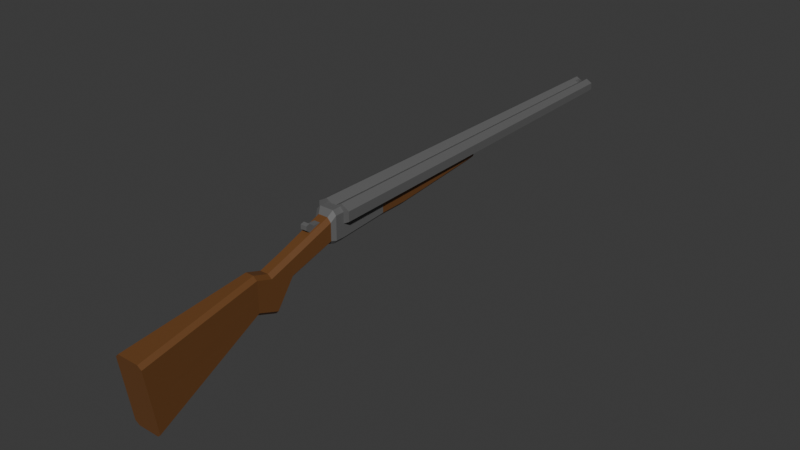 # Source: Shotgun.blend  (saved by Blender 4.2.66; exported with 4.5.12 LTS)
import bpy
from mathutils import Matrix  # noqa: F401  (used for matrix-valued properties, if any)

bpy.ops.wm.read_factory_settings(use_empty=True)
scene = bpy.context.scene
scene.name = 'Scene'

# ---- collections
col_collection = bpy.data.collections.new('Collection'); scene.collection.children.link(col_collection)

# ---- materials (node trees are filled in below, after node groups)
mat_metal = bpy.data.materials.new('Metal')
mat_metal.alpha_threshold = 0.0
mat_metal.roughness = 0.5
mat_metal.line_color = (0.0, 0.0, 0.0, 1.0)
mat_wood = bpy.data.materials.new('Wood')

# ---- material node trees
mat_metal.use_nodes = True; mat_metal.node_tree.nodes.clear()
_N = mat_metal.node_tree.nodes; _L = mat_metal.node_tree.links
n0 = _N.new('ShaderNodeOutputMaterial'); n0.name = 'Material Output'; n0.location = (300, 300)
n1 = _N.new('ShaderNodeBsdfPrincipled'); n1.name = 'Principled BSDF'; n1.location = (10, 300)
n1.inputs[0].default_value = (0.1235, 0.1235, 0.1235, 1.0)
n1.inputs[3].default_value = 1.45
_L.new(n1.outputs[0], n0.inputs[0])
n0.is_active_output = True
mat_wood.use_nodes = True; mat_wood.node_tree.nodes.clear()
_N = mat_wood.node_tree.nodes; _L = mat_wood.node_tree.links
n0 = _N.new('ShaderNodeBsdfPrincipled'); n0.name = 'Principled BSDF'; n0.location = (10, 300)
n0.inputs[0].default_value = (0.1523, 0.06163, 0.01745, 1.0)
n1 = _N.new('ShaderNodeOutputMaterial'); n1.name = 'Material Output'; n1.location = (300, 300)
_L.new(n0.outputs[0], n1.inputs[0])
n1.is_active_output = True

# ---- world
world_world = bpy.data.worlds.new('World'); scene.world = world_world
world_world.use_nodes = True; world_world.node_tree.nodes.clear()
_N = world_world.node_tree.nodes; _L = world_world.node_tree.links
n0 = _N.new('ShaderNodeOutputWorld'); n0.name = 'World Output'; n0.location = (300, 300)
n1 = _N.new('ShaderNodeBackground'); n1.name = 'Background'; n1.location = (10, 300)
n1.inputs[0].default_value = (0.05088, 0.05088, 0.05088, 1.0)
_L.new(n1.outputs[0], n0.inputs[0])
n0.is_active_output = True
world_world.color = (0.05088, 0.05088, 0.05088)
world_world.sun_shadow_jitter_overblur = 0.0

# ---- meshes
me_cube = bpy.data.meshes.new('Cube')
me_cube.from_pydata([(0.3728, -0.987, 0.2059), (0.3728, -0.1485, -0.972), (0.3728, 0.874, 0.2847), (-0.3728, -0.9773, 0.7456), (0.3728, -0.9773, 0.7456), (-0.3728, 0.874, 0.2847), (0.3728, 0.005511, -0.02801), (-0.3728, 0.005511, -0.02801), (0.6951, 6.418, -1.337), (-0.6951, 6.418, -1.337), (-0.4109, -3.145, 1.452), (0.4109, -3.145, 1.452), (-0.5138, -3.35, 1.573), (0.5138, -3.35, 1.573), (-0.5138, -3.788, 1.571), (0.5138, -3.788, 1.571), (-0.5138, -6.187, 1.741), (0.5138, -6.187, 1.741), (0.0, 0.86, -0.5892), (0.0, -0.9676, 1.285), (0.0, -0.987, 0.2059), (0.0, 0.888, 1.159), (0.0, -0.1485, -0.972), (0.0, 0.1596, 0.916), (0.0, 6.172, -2.991), (0.0, 6.664, 0.3178), (0.0, -3.146, 2.047), (0.0, -3.143, 0.8571), (0.0, -3.352, 2.317), (0.0, -3.348, 0.8287), (0.0, -3.79, 2.315), (0.0, -3.785, 0.8274), (0.0, 6.418, -1.337), (0.0, -6.185, 0.9975), (-0.1545, -2.992, 1.925), (-0.1545, -2.225, 2.097), (-0.1545, -2.477, 1.515), (-0.1545, -2.037, 1.852), (0.1545, -2.992, 1.925), (0.1545, -2.225, 2.097), (0.1545, -2.477, 1.515), (0.1545, -2.037, 1.852), (-0.1545, -2.572, 1.637), (-0.1545, -2.044, 2.047), (0.1545, -2.572, 1.637), (0.1545, -2.044, 2.047), (-0.1545, -2.446, 1.929), (-0.1545, -2.257, 1.683), (0.1545, -2.257, 1.683), (0.1545, -2.446, 1.929), (0.1545, -2.308, 1.842), (-0.1545, -2.308, 1.842), (0.3728, 0.8852, 0.9861), (0.2007, 0.888, 1.159), (0.2014, 0.86, -0.5892), (0.3728, 0.8629, -0.4028), (0.3728, 0.6999, -0.65), (0.2005, -0.9676, 1.285), (0.3728, -0.971, 1.096), (-0.2007, 0.888, 1.159), (-0.3728, 0.8852, 0.9861), (-0.3728, 0.8626, -0.4269), (-0.2001, 0.86, -0.5892), (-0.3728, -0.971, 1.096), (-0.2005, -0.9676, 1.285), (-0.1997, -0.987, 0.2059), (-0.3728, -0.9836, 0.398), (-0.3728, -0.1209, -0.8029), (-0.2, -0.1485, -0.972), (0.3728, 0.13, 0.7347), (0.2006, 0.1596, 0.916), (-0.3728, 0.13, 0.7347), (-0.2006, 0.1596, 0.916), (0.523, 6.664, 0.3178), (0.6951, 6.639, 0.1484), (0.6951, 6.199, -2.815), (0.5236, 6.172, -2.991), (-0.6951, 6.639, 0.1484), (-0.523, 6.664, 0.3178), (-0.5224, 6.172, -2.991), (-0.6951, 6.195, -2.837), (0.2382, -3.146, 2.047), (0.4109, -3.146, 1.855), (0.4109, -3.143, 1.029), (0.2348, -3.143, 0.8571), (0.408, -2.979, 0.8076), (-0.4109, -3.146, 1.855), (-0.2382, -3.146, 2.047), (-0.2372, -3.143, 0.8571), (-0.4109, -3.143, 1.045), (0.3411, -3.352, 2.317), (0.5138, -3.352, 2.126), (0.5138, -3.348, 1.001), (0.3384, -3.348, 0.8287), (-0.5138, -3.352, 2.126), (-0.3411, -3.352, 2.317), (-0.3402, -3.348, 0.8287), (-0.5138, -3.348, 1.014), (0.5138, -3.789, 2.125), (0.3411, -3.79, 2.315), (0.5138, -3.786, 0.9992), (0.3392, -3.785, 0.8274), (-0.3411, -3.79, 2.315), (-0.5138, -3.789, 2.125), (-0.3407, -3.785, 0.8274), (-0.5138, -3.786, 1.01), (-0.341, -6.185, 0.9975), (-0.5138, -6.186, 1.178), (0.5138, -6.185, 1.169), (0.3398, -6.185, 0.9975)], [], [(3, 63, 71, 7), (66, 3, 7, 67), (59, 21, 25, 78), (22, 1, 0, 20), (57, 19, 26, 81), (7, 71, 60, 5), (21, 53, 73, 25), (2, 55, 75, 8), (19, 64, 87, 26), (5, 60, 77, 9), (24, 32, 8, 75, 76), (63, 3, 10, 86), (52, 2, 8, 74), (54, 18, 24, 76), (90, 28, 30, 99), (86, 10, 12, 94), (68, 22, 20, 65), (6, 69, 58, 4), (94, 12, 14, 103), (83, 11, 13, 92), (0, 4, 11, 83, 85), (88, 27, 29, 96), (14, 105, 107, 16), (92, 13, 15, 100), (96, 29, 31, 104), (28, 95, 102, 30), (29, 93, 101, 31), (20, 0, 85, 84, 27), (27, 84, 93, 29), (26, 87, 95, 28), (56, 55, 2, 6, 1), (9, 77, 78, 25, 32), (65, 20, 27, 88), (18, 54, 56, 1, 22), (67, 7, 5, 61), (1, 6, 4, 0), (18, 62, 79, 24), (23, 72, 64, 19), (31, 101, 109, 33), (104, 31, 33, 106), (81, 26, 28, 90), (13, 91, 98, 15), (100, 15, 17, 108), (11, 82, 91, 13), (10, 89, 97, 12), (12, 97, 105, 14), (21, 59, 72, 23), (32, 25, 73, 74, 8), (62, 18, 22, 68), (70, 23, 19, 57), (79, 80, 9, 32, 24), (2, 52, 69, 6), (61, 5, 9, 80), (3, 66, 89, 10), (4, 58, 82, 11), (51, 43, 37, 47), (47, 37, 41, 48), (50, 45, 39, 49), (49, 39, 35, 46), (42, 44, 38, 34), (45, 43, 35, 39), (41, 37, 43, 45), (36, 40, 44, 42), (48, 41, 45, 50), (46, 35, 43, 51), (34, 46, 51, 42), (40, 48, 50, 44), (38, 49, 46, 34), (44, 50, 49, 38), (36, 47, 48, 40), (42, 51, 47, 36), (54, 55, 56), (83, 84, 85), (68, 65, 66, 67), (70, 57, 58, 69), (72, 59, 60, 71), (62, 68, 67, 61), (53, 70, 69, 52), (64, 72, 71, 63), (59, 78, 77, 60), (79, 62, 61, 80), (75, 55, 54, 76), (52, 74, 73, 53), (65, 88, 89, 66), (87, 64, 63, 86), (82, 58, 57, 81), (88, 96, 97, 89), (95, 87, 86, 94), (83, 92, 93, 84), (81, 90, 91, 82), (92, 100, 101, 93), (105, 97, 96, 104), (90, 99, 98, 91), (94, 103, 102, 95), (104, 106, 107, 105), (100, 108, 109, 101), (53, 21, 23, 70), (99, 30, 102, 103, 14, 15, 98), (17, 15, 14, 16), (106, 33, 109, 108, 17, 16, 107)])
me_cube.polygons.foreach_set('material_index', [1, 1, 1, 1, 1, 1, 1, 1, 1, 1, 1, 1, 1, 1, 0, 0, 1, 1, 0, 0, 1, 0, 0, 0, 0, 0, 0, 1, 0, 0, 1, 1, 1, 1, 1, 1, 1, 1, 0, 0, 0, 0, 0, 0, 0, 0, 1, 1, 1, 1, 1, 1, 1, 1, 1, 0, 0, 0, 0, 0, 0, 0, 0, 0, 0, 0, 0, 0, 0, 0, 0, 1, 1, 1, 1, 1, 1, 1, 1, 1, 1, 1, 1, 1, 1, 1, 0, 0, 0, 0, 0, 0, 0, 0, 0, 0, 1, 0, 0, 0])
_uv = me_cube.uv_layers.new(name='UVMap')
_uv.uv.foreach_set('vector', [0.5, 0.0, 0.5811, 0.0, 0.601, 0.1123, 0.5, 0.1123, 0.4195, 0.0, 0.5, 0.0, 0.5, 0.1123, 0.3974, 0.1123, 0.8173, 0.5, 0.75, 0.5, 0.75, 0.5, 0.8441, 0.5, 0.25, 0.6377, 0.375, 0.6377, 0.375, 0.75, 0.25, 0.75, 0.6828, 0.75, 0.75, 0.75, 0.75, 0.75, 0.6775, 0.75, 0.5, 0.1123, 0.601, 0.1123, 0.6003, 0.25, 0.5, 0.25, 0.75, 0.5, 0.6827, 0.5, 0.6559, 0.5, 0.75, 0.5, 0.5, 0.5, 0.4017, 0.5, 0.3883, 0.5, 0.5, 0.5, 0.75, 0.75, 0.8172, 0.75, 0.8225, 0.75, 0.75, 0.75, 0.5, 0.25, 0.6003, 0.25, 0.6122, 0.25, 0.5, 0.25, 0.375, 0.375, 0.5, 0.375, 0.5, 0.5, 0.3883, 0.5, 0.375, 0.4692, 0.5811, 0.0, 0.5, 0.0, 0.5, 0.0, 0.5847, 0.0, 0.6003, 0.5, 0.5, 0.5, 0.5, 0.5, 0.6122, 0.5, 0.3175, 0.5, 0.25, 0.5, 0.25, 0.5, 0.3442, 0.5, 0.667, 0.75, 0.75, 0.75, 0.75, 0.75, 0.667, 0.75, 0.5847, 0.0, 0.5, 0.0, 0.5, 0.0, 0.5929, 0.0, 0.183, 0.6377, 0.25, 0.6377, 0.25, 0.75, 0.1831, 0.75, 0.5, 0.6377, 0.601, 0.6377, 0.5811, 0.75, 0.5, 0.75, 0.5929, 0.0, 0.5, 0.0, 0.5, 0.0, 0.5931, 0.0, 0.4111, 0.75, 0.5, 0.75, 0.5, 0.75, 0.4039, 0.75, 0.375, 0.75, 0.5, 0.75, 0.5, 0.75, 0.4111, 0.75, 0.375, 0.75, 0.1778, 0.75, 0.25, 0.75, 0.25, 0.75, 0.1672, 0.75, 0.5, 0.0, 0.4056, 0.0, 0.4054, 0.0, 0.5, 0.0, 0.4039, 0.75, 0.5, 0.75, 0.5, 0.75, 0.4039, 0.75, 0.1672, 0.75, 0.25, 0.75, 0.25, 0.75, 0.1671, 0.75, 0.75, 0.75, 0.833, 0.75, 0.833, 0.75, 0.75, 0.75, 0.25, 0.75, 0.3323, 0.75, 0.3325, 0.75, 0.25, 0.75, 0.25, 0.75, 0.375, 0.75, 0.375, 0.75, 0.3214, 0.75, 0.25, 0.75, 0.25, 0.75, 0.3214, 0.75, 0.3323, 0.75, 0.25, 0.75, 0.75, 0.75, 0.8225, 0.75, 0.833, 0.75, 0.75, 0.75, 0.375, 0.5219, 0.4017, 0.5, 0.5, 0.5, 0.5, 0.6377, 0.375, 0.6377, 0.5, 0.25, 0.6122, 0.25, 0.625, 0.2809, 0.625, 0.375, 0.5, 0.375, 0.1831, 0.75, 0.25, 0.75, 0.25, 0.75, 0.1778, 0.75, 0.25, 0.5, 0.3175, 0.5, 0.375, 0.5219, 0.375, 0.6377, 0.25, 0.6377, 0.3974, 0.1123, 0.5, 0.1123, 0.5, 0.25, 0.3982, 0.25, 0.375, 0.6377, 0.5, 0.6377, 0.5, 0.75, 0.375, 0.75, 0.25, 0.5, 0.1829, 0.5, 0.1561, 0.5, 0.25, 0.5, 0.75, 0.6377, 0.8173, 0.6377, 0.8172, 0.75, 0.75, 0.75, 0.25, 0.75, 0.3325, 0.75, 0.3327, 0.75, 0.25, 0.75, 0.1671, 0.75, 0.25, 0.75, 0.25, 0.75, 0.167, 0.75, 0.6775, 0.75, 0.75, 0.75, 0.75, 0.75, 0.667, 0.75, 0.5, 0.75, 0.5929, 0.75, 0.5931, 0.75, 0.5, 0.75, 0.4039, 0.75, 0.5, 0.75, 0.5, 0.75, 0.4039, 0.75, 0.5, 0.75, 0.5847, 0.75, 0.5929, 0.75, 0.5, 0.75, 0.5, 0.0, 0.4146, 0.0, 0.4061, 0.0, 0.5, 0.0, 0.5, 0.0, 0.4061, 0.0, 0.4056, 0.0, 0.5, 0.0, 0.75, 0.5, 0.8173, 0.5, 0.8173, 0.6377, 0.75, 0.6377, 0.5, 0.375, 0.625, 0.375, 0.625, 0.4691, 0.6122, 0.5, 0.5, 0.5, 0.1829, 0.5, 0.25, 0.5, 0.25, 0.6377, 0.183, 0.6377, 0.6827, 0.6377, 0.75, 0.6377, 0.75, 0.75, 0.6828, 0.75, 0.375, 0.2811, 0.3866, 0.25, 0.5, 0.25, 0.5, 0.375, 0.375, 0.375, 0.5, 0.5, 0.6003, 0.5, 0.601, 0.6377, 0.5, 0.6377, 0.3982, 0.25, 0.5, 0.25, 0.5, 0.25, 0.3866, 0.25, 0.5, 0.0, 0.4195, 0.0, 0.4146, 0.0, 0.5, 0.0, 0.5, 0.75, 0.5811, 0.75, 0.5847, 0.75, 0.5, 0.75, 0.5, 0.125, 0.625, 0.125, 0.625, 0.25, 0.5, 0.25, 0.5, 0.25, 0.625, 0.25, 0.625, 0.5, 0.5, 0.5, 0.5, 0.625, 0.625, 0.625, 0.625, 0.75, 0.5, 0.75, 0.5, 0.75, 0.625, 0.75, 0.625, 1.0, 0.5, 1.0, 0.125, 0.625, 0.375, 0.625, 0.375, 0.75, 0.125, 0.75, 0.625, 0.625, 0.875, 0.625, 0.875, 0.75, 0.625, 0.75, 0.625, 0.5, 0.875, 0.5, 0.875, 0.625, 0.625, 0.625, 0.125, 0.5, 0.375, 0.5, 0.375, 0.625, 0.125, 0.625, 0.5, 0.5, 0.625, 0.5, 0.625, 0.625, 0.5, 0.625, 0.5, 0.0, 0.625, 0.0, 0.625, 0.125, 0.5, 0.125, 0.375, 0.0, 0.5, 0.0, 0.5, 0.125, 0.375, 0.125, 0.375, 0.5, 0.5, 0.5, 0.5, 0.625, 0.375, 0.625, 0.375, 0.75, 0.5, 0.75, 0.5, 1.0, 0.375, 1.0, 0.375, 0.625, 0.5, 0.625, 0.5, 0.75, 0.375, 0.75, 0.375, 0.25, 0.5, 0.25, 0.5, 0.5, 0.375, 0.5, 0.375, 0.125, 0.5, 0.125, 0.5, 0.25, 0.375, 0.25, 0.3175, 0.5, 0.3751, 0.5, 0.375, 0.5219, 0.4111, 0.75, 0.3766, 0.75, 0.375, 0.75, 0.183, 0.6377, 0.1831, 0.75, 0.125, 0.75, 0.125, 0.6472, 0.6827, 0.6377, 0.6828, 0.75, 0.5811, 0.75, 0.601, 0.6377, 0.625, 0.1123, 0.625, 0.25, 0.6003, 0.25, 0.601, 0.1123, 0.1829, 0.5, 0.183, 0.6377, 0.125, 0.6268, 0.125, 0.5, 0.6827, 0.5, 0.6827, 0.6377, 0.601, 0.6377, 0.6003, 0.5, 0.625, 0.0, 0.625, 0.1123, 0.601, 0.1123, 0.5811, 0.0, 0.625, 0.25, 0.625, 0.25, 0.6122, 0.25, 0.6003, 0.25, 0.1561, 0.5, 0.1829, 0.5, 0.125, 0.5, 0.125, 0.5, 0.3883, 0.5, 0.4017, 0.5, 0.3175, 0.5, 0.3442, 0.5, 0.6003, 0.5, 0.6122, 0.5, 0.6559, 0.5, 0.6827, 0.5, 0.1831, 0.75, 0.1778, 0.75, 0.125, 0.75, 0.125, 0.75, 0.625, 0.0, 0.625, 0.0, 0.5811, 0.0, 0.5847, 0.0, 0.5847, 0.75, 0.5811, 0.75, 0.6828, 0.75, 0.6775, 0.75, 0.1778, 0.75, 0.1672, 0.75, 0.125, 0.75, 0.125, 0.75, 0.625, 0.0, 0.625, 0.0, 0.5847, 0.0, 0.5929, 0.0, 0.4111, 0.75, 0.4039, 0.75, 0.3323, 0.75, 0.3214, 0.75, 0.6775, 0.75, 0.667, 0.75, 0.5929, 0.75, 0.5847, 0.75, 0.4039, 0.75, 0.4039, 0.75, 0.3325, 0.75, 0.3323, 0.75, 0.125, 0.75, 0.125, 0.75, 0.1672, 0.75, 0.1671, 0.75, 0.667, 0.75, 0.667, 0.75, 0.5931, 0.75, 0.5929, 0.75, 0.5929, 0.0, 0.5931, 0.0, 0.625, 0.0, 0.625, 0.0, 0.1671, 0.75, 0.167, 0.75, 0.125, 0.75, 0.125, 0.75, 0.4039, 0.75, 0.4039, 0.75, 0.3327, 0.75, 0.3325, 0.75, 0.6827, 0.5, 0.75, 0.5, 0.75, 0.6377, 0.6827, 0.6377, 0.667, 0.75, 0.75, 0.75, 0.833, 0.75, 0.5931, 0.0, 0.5, 0.0, 0.5, 0.75, 0.5931, 0.75, 0.5, 0.75, 0.5, 0.75, 0.5, 0.0, 0.5, 0.0, 0.167, 0.75, 0.25, 0.75, 0.3327, 0.75, 0.4039, 0.75, 0.5, 0.75, 0.5, 0.0, 0.4054, 0.0])
me_cube.materials.append(mat_metal)
me_cube.materials.append(mat_wood)
me_cube.use_mirror_vertex_groups = False
me_cube.update()
me_cube_001 = bpy.data.meshes.new('Cube.001')
me_cube_001.from_pydata([(-0.5138, -12.47, 1.722), (0.5138, -12.47, 1.722), (-0.5138, -6.187, 1.741), (0.5138, -6.187, 1.741), (-0.5138, -7.587, 1.737), (0.5138, -7.587, 1.737), (0.0, -12.29, 1.454), (0.0, -12.47, 1.722), (0.0, -6.185, 0.9975), (0.0, -6.187, 1.741), (0.0, -7.545, 1.015), (0.0, -7.587, 1.737), (0.4058, -3.789, 2.463), (0.2975, -22.46, 2.513), (0.8048, -3.789, 2.232), (0.589, -22.46, 2.345), (0.8048, -3.789, 1.772), (0.589, -22.46, 2.008), (0.4058, -3.789, 1.541), (0.2975, -22.46, 1.84), (0.006841, -3.789, 1.772), (0.006096, -22.46, 2.008), (0.006841, -3.789, 2.232), (0.006096, -22.46, 2.345), (-0.3977, -3.789, 2.463), (-0.2894, -22.46, 2.513), (0.001316, -3.789, 2.232), (0.002061, -22.46, 2.345), (0.001316, -3.789, 1.772), (0.002061, -22.46, 2.008), (-0.3977, -3.789, 1.541), (-0.2894, -22.46, 1.84), (-0.7967, -3.789, 1.772), (-0.5808, -22.46, 2.008), (-0.7967, -3.789, 2.232), (-0.5808, -22.46, 2.345), (-0.07094, -22.26, 2.32), (-0.07094, -22.26, 2.474), (-0.07094, -22.06, 2.32), (-0.07094, -22.06, 2.474), (0.0791, -22.26, 2.32), (0.0791, -22.26, 2.474), (0.0791, -22.06, 2.32), (0.0791, -22.06, 2.474), (0.3402, -12.29, 1.454), (0.5138, -12.41, 1.637), (-0.5138, -12.42, 1.645), (-0.3412, -12.29, 1.454), (-0.341, -6.185, 0.9975), (-0.5138, -6.186, 1.178), (0.5138, -6.185, 1.169), (0.3398, -6.185, 0.9975), (-0.5138, -7.556, 1.195), (-0.3412, -7.545, 1.015), (0.3401, -7.545, 1.015), (0.5138, -7.555, 1.187)], [], [(11, 4, 0, 7), (48, 8, 10, 53), (53, 10, 6, 47), (55, 5, 1, 45), (4, 52, 46, 0), (8, 51, 54, 10), (50, 3, 5, 55), (9, 2, 4, 11), (3, 9, 11, 5), (2, 49, 52, 4), (2, 3, 50, 51, 8, 48, 49), (44, 45, 1, 7, 6), (6, 7, 0, 46, 47), (10, 54, 44, 6), (5, 11, 7, 1), (12, 13, 15, 14), (14, 15, 17, 16), (16, 17, 19, 18), (18, 19, 21, 20), (15, 13, 23, 21, 19, 17), (20, 21, 23, 22), (22, 23, 13, 12), (12, 14, 16, 18, 20, 22), (24, 25, 27, 26), (26, 27, 29, 28), (28, 29, 31, 30), (30, 31, 33, 32), (27, 25, 35, 33, 31, 29), (32, 33, 35, 34), (34, 35, 25, 24), (24, 26, 28, 30, 32, 34), (36, 37, 39, 38), (38, 39, 43, 42), (42, 43, 41, 40), (40, 41, 37, 36), (38, 42, 40, 36), (43, 39, 37, 41), (53, 47, 46, 52), (55, 45, 44, 54), (48, 53, 52, 49), (50, 55, 54, 51)])
me_cube_001.polygons.foreach_set('material_index', [1, 1, 1, 1, 1, 1, 1, 1, 1, 1, 1, 1, 1, 1, 1, 0, 0, 0, 0, 0, 0, 0, 0, 0, 0, 0, 0, 0, 0, 0, 0, 0, 0, 0, 0, 0, 0, 1, 1, 1, 1])
_uv = me_cube_001.uv_layers.new(name='UVMap')
_uv.uv.foreach_set('vector', [0.5, 0.875, 0.5, 1.0, 0.5, 1.0, 0.5, 0.875, 0.167, 0.75, 0.25, 0.75, 0.25, 0.75, 0.167, 0.75, 0.167, 0.75, 0.25, 0.75, 0.25, 0.75, 0.167, 0.75, 0.4048, 0.75, 0.5, 0.75, 0.5, 0.75, 0.4602, 0.75, 0.5, 0.0, 0.4062, 0.0, 0.4639, 0.0, 0.5, 0.0, 0.25, 0.75, 0.3327, 0.75, 0.3327, 0.75, 0.25, 0.75, 0.4039, 0.75, 0.5, 0.75, 0.5, 0.75, 0.4048, 0.75, 0.5, 0.875, 0.5, 1.0, 0.5, 1.0, 0.5, 0.875, 0.5, 0.75, 0.5, 0.875, 0.5, 0.875, 0.5, 0.75, 0.5, 0.0, 0.4054, 0.0, 0.4062, 0.0, 0.5, 0.0, 0.5, 0.0, 0.5, 0.75, 0.4039, 0.75, 0.3327, 0.75, 0.25, 0.75, 0.167, 0.75, 0.4054, 0.0, 0.375, 0.7922, 0.4602, 0.75, 0.5, 0.75, 0.5, 0.875, 0.375, 0.875, 0.375, 0.875, 0.5, 0.875, 0.5, 1.0, 0.4639, 1.0, 0.375, 0.958, 0.25, 0.75, 0.3327, 0.75, 0.3328, 0.75, 0.25, 0.75, 0.5, 0.75, 0.5, 0.875, 0.5, 0.875, 0.5, 0.75, 1.0, 0.5, 1.0, 1.0, 0.8333, 1.0, 0.8333, 0.5, 0.8333, 0.5, 0.8333, 1.0, 0.6667, 1.0, 0.6667, 0.5, 0.6667, 0.5, 0.6667, 1.0, 0.5, 1.0, 0.5, 0.5, 0.5, 0.5, 0.5, 1.0, 0.3333, 1.0, 0.3333, 0.5, 0.4578, 0.37, 0.25, 0.49, 0.04215, 0.37, 0.04215, 0.13, 0.25, 0.01, 0.4578, 0.13, 0.3333, 0.5, 0.3333, 1.0, 0.1667, 1.0, 0.1667, 0.5, 0.1667, 0.5, 0.1667, 1.0, -8.941e-08, 1.0, -8.941e-08, 0.5, 0.75, 0.49, 0.9578, 0.37, 0.9578, 0.13, 0.75, 0.01, 0.5422, 0.13, 0.5422, 0.37, 1.0, 0.5, 1.0, 1.0, 0.8333, 1.0, 0.8333, 0.5, 0.8333, 0.5, 0.8333, 1.0, 0.6667, 1.0, 0.6667, 0.5, 0.6667, 0.5, 0.6667, 1.0, 0.5, 1.0, 0.5, 0.5, 0.5, 0.5, 0.5, 1.0, 0.3333, 1.0, 0.3333, 0.5, 0.4578, 0.37, 0.25, 0.49, 0.04215, 0.37, 0.04215, 0.13, 0.25, 0.01, 0.4578, 0.13, 0.3333, 0.5, 0.3333, 1.0, 0.1667, 1.0, 0.1667, 0.5, 0.1667, 0.5, 0.1667, 1.0, -8.941e-08, 1.0, -8.941e-08, 0.5, 0.75, 0.49, 0.9578, 0.37, 0.9578, 0.13, 0.75, 0.01, 0.5422, 0.13, 0.5422, 0.37, 0.375, 0.0, 0.625, 0.0, 0.625, 0.25, 0.375, 0.25, 0.375, 0.25, 0.625, 0.25, 0.625, 0.5, 0.375, 0.5, 0.375, 0.5, 0.625, 0.5, 0.625, 0.75, 0.375, 0.75, 0.375, 0.75, 0.625, 0.75, 0.625, 1.0, 0.375, 1.0, 0.125, 0.5, 0.375, 0.5, 0.375, 0.75, 0.125, 0.75, 0.625, 0.5, 0.875, 0.5, 0.875, 0.75, 0.625, 0.75, 0.167, 0.75, 0.167, 0.75, 0.125, 0.75, 0.125, 0.75, 0.4048, 0.75, 0.4602, 0.75, 0.3328, 0.75, 0.3327, 0.75, 0.167, 0.75, 0.167, 0.75, 0.125, 0.75, 0.125, 0.75, 0.4039, 0.75, 0.4048, 0.75, 0.3327, 0.75, 0.3327, 0.75])
me_cube_001.materials.append(mat_metal)
me_cube_001.materials.append(mat_wood)
me_cube_001.use_mirror_vertex_groups = False
me_cube_001.update()

# ---- objects
ob_cube = bpy.data.objects.new('Cube', me_cube)
ob_empty_noimp = bpy.data.objects.new('Empty-noimp', None)
ob_cube_001 = bpy.data.objects.new('Cube.001', me_cube_001)

# ---- transforms, parenting, visibility, modifiers, constraints
ob_cube.location = (0.0, -1.42, -0.04044)
ob_cube.rotation_euler = (0.0, -0.0, 3.142)
ob_cube.scale = (0.1635, 0.1635, 0.1635)
ob_cube.lock_rotations_4d = False
ob_cube.empty_display_type = 'ARROWS'
ob_cube.lineart.crease_threshold = 0.0
ob_empty_noimp.location = (0.0, 0.0, 0.0)
ob_empty_noimp.rotation_euler = (1.571, -0.0, -1.571)
ob_empty_noimp.empty_display_type = 'IMAGE'
ob_empty_noimp.empty_display_size = 5.0
ob_empty_noimp.use_empty_image_alpha = True
ob_empty_noimp.color = (1.0, 1.0, 1.0, 0.3)
ob_cube_001.location = (0.0, -1.42, -0.04044)
ob_cube_001.rotation_euler = (0.0, -0.0, 3.142)
ob_cube_001.scale = (0.1635, 0.1635, 0.1635)
ob_cube_001.lock_rotations_4d = False
ob_cube_001.empty_display_type = 'ARROWS'
ob_cube_001.lineart.crease_threshold = 0.0

# ---- collection membership
col_collection.objects.link(ob_cube)
col_collection.objects.link(ob_empty_noimp)
col_collection.objects.link(ob_cube_001)

# ---- scene / render settings (as saved in the file)
scene.frame_start = 1; scene.frame_end = 250; scene.frame_set(1)
scene.render.engine = 'BLENDER_EEVEE_NEXT'
bpy.context.view_layer.update()

# ---- added for rendering (the .blend has no active camera and no usable light): camera, sun
cam_auto = bpy.data.cameras.new('AutoCamera')
cam_auto.lens = 50.0
cam_auto.sensor_width = 36.0
cam_auto.clip_end = 1000.0
ob_auto_camera = bpy.data.objects.new('AutoCamera', cam_auto)
scene.collection.objects.link(ob_auto_camera)
ob_auto_camera.location = (4.489, -5.51614, 3.51217)
ob_auto_camera.rotation_euler = (1.09748, -7.21219e-08, 0.694738)
scene.camera = ob_auto_camera
light_auto_sun = bpy.data.lights.new('AutoSun', 'SUN')
light_auto_sun.energy = 3.0
light_auto_sun.angle = 0.0523599
ob_auto_sun = bpy.data.objects.new('AutoSun', light_auto_sun)
scene.collection.objects.link(ob_auto_sun)
ob_auto_sun.rotation_euler = (0.872665, 0.174533, 0.523599)
bpy.context.view_layer.update()
